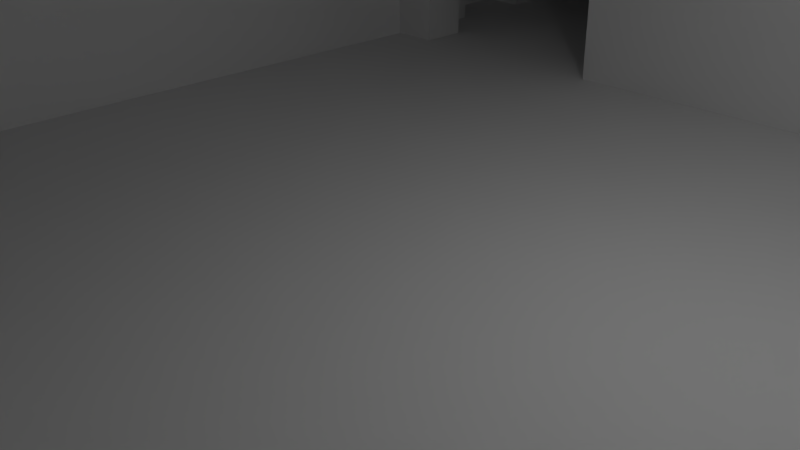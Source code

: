 # Source: apartment2.blend  (saved by Blender 2.71.0; exported with 4.5.12 LTS)
import bpy
from mathutils import Matrix  # noqa: F401  (used for matrix-valued properties, if any)

bpy.ops.wm.read_factory_settings(use_empty=True)
scene = bpy.context.scene
scene.name = 'Scene'

# ---- collections
col_collection_1 = bpy.data.collections.new('Collection 1'); scene.collection.children.link(col_collection_1)

# ---- world
world_world = bpy.data.worlds.new('World'); scene.world = world_world
world_world.color = (0.05088, 0.05088, 0.05088)
world_world.use_sun_shadow = False
world_world.sun_shadow_jitter_overblur = 0.0
world_world.cycles.sampling_method = 'MANUAL'
world_world.cycles.sample_map_resolution = 256

# ---- cameras
cam_camera = bpy.data.cameras.new('Camera')
cam_camera.clip_end = 100.0
cam_camera.lens = 35.0
cam_camera.sensor_width = 32.0
cam_camera.sensor_height = 18.0
cam_camera.ortho_scale = 7.314
cam_camera.dof.focus_distance = 0.0
cam_camera.dof.aperture_fstop = 128.0

# ---- lights
light_lamp = bpy.data.lights.new('Lamp', 'POINT')
light_lamp.transmission_factor = 0.0
light_lamp.cutoff_distance = 30.0
light_lamp.energy = 100.0
light_lamp.shadow_buffer_clip_start = 1.001
light_lamp.shadow_soft_size = 0.1
light_lamp.shadow_maximum_resolution = 0.006
light_lamp.use_absolute_resolution = True
light_lamp.cycles.use_multiple_importance_sampling = False

# ---- meshes
me_plane_002 = bpy.data.meshes.new('Plane.002')
me_plane_002.from_pydata([(-1.0, -1.0, 0.0), (1.0, -1.0, 0.0), (-1.0, 1.0, 0.0), (1.0, 1.0, 0.0), (0.8733, -1.0, 0.0), (0.8733, 1.0, 0.0), (0.3247, 1.0, 0.0), (0.3247, -1.0, 0.0), (-1.0, 0.8467, 0.0), (1.0, 0.8467, 0.0), (0.8733, 0.8467, 0.0), (0.3247, 0.8467, 0.0), (-1.0, 0.4987, 0.0), (1.0, 0.4987, 0.0), (0.8733, 0.4987, 0.0), (0.3247, 0.4987, 0.0), (1.124, 0.8467, 0.0), (1.124, 0.4987, 0.0), (0.8733, -1.124, 0.0), (0.3247, -1.124, 0.0), (0.8733, -2.117, 0.0), (0.3247, -2.117, 0.0), (0.07648, -1.124, 0.0), (0.07648, -2.117, 0.0), (0.9975, -1.124, 0.0), (0.9975, -2.117, 0.0), (0.8733, -2.241, 0.0), (0.3247, -2.241, 0.0), (0.8733, -3.482, 0.0), (0.3247, -3.482, 0.0), (-1.041, -2.241, 0.0), (-1.041, -3.482, 0.0), (1.122, -2.241, 0.0), (1.122, -3.482, 0.0), (0.8733, -1.546, 0.0), (0.3247, -1.546, 0.0), (0.07648, -1.546, 0.0), (0.9975, -1.546, 0.0), (0.8733, -1.288, 0.0), (0.9975, -1.288, 0.0), (0.3247, -1.288, 0.0), (0.07648, -1.288, 0.0), (-0.04764, -1.546, 0.0), (-0.04764, -1.288, 0.0), (-1.041, -1.546, 0.0), (-1.041, -1.288, 0.0), (-0.04764, -2.096, 0.0), (-1.041, -2.096, 0.0), (-0.04764, -1.097, 0.0), (-1.041, -1.097, 0.0), (-0.3106, -3.482, 0.0), (-0.3106, -2.241, 0.0), (0.2233, -3.482, 0.0), (0.2233, -2.241, 0.0), (0.2444, 1.0, 0.0), (0.2444, -1.0, 0.0), (0.2444, 0.8467, 0.0), (0.2444, 0.4987, 0.0), (-0.1835, 1.0, 0.0), (-0.1835, -1.0, 0.0), (-0.1835, 0.8467, 0.0), (-0.1835, 0.4987, 0.0), (-0.263, 1.0, 0.0), (-0.263, -1.0, 0.0), (-0.263, 0.8467, 0.0), (-0.263, 0.4987, 0.0), (-0.6609, 1.0, 0.0), (-0.6609, -1.0, 0.0), (-0.6609, 0.8467, 0.0), (-0.6609, 0.4987, 0.0), (-0.2285, -3.482, 0.0), (-0.2285, -2.241, 0.0), (-0.6756, -2.241, 0.0), (-0.6756, -3.482, 0.0), (1.122, -1.546, 0.0), (1.122, -1.288, 0.0)], [], [(10, 9, 3, 5), (11, 10, 5, 6), (56, 11, 6, 54), (14, 13, 9, 10), (15, 14, 10, 11), (57, 15, 11, 56), (4, 1, 13, 14), (7, 4, 14, 15), (55, 7, 15, 57), (9, 13, 17, 16), (4, 7, 19, 18), (34, 35, 21, 20), (40, 19, 22, 41), (34, 20, 25, 37), (20, 21, 27, 26), (26, 27, 29, 28), (73, 72, 30, 31), (26, 28, 33, 32), (38, 40, 35, 34), (21, 35, 36, 23), (38, 34, 37, 39), (35, 40, 41, 36), (18, 19, 40, 38), (18, 38, 39, 24), (36, 41, 43, 42), (42, 43, 45, 44), (42, 44, 47, 46), (45, 43, 48, 49), (70, 71, 51, 50), (29, 27, 53, 52), (60, 56, 54, 58), (61, 57, 56, 60), (59, 55, 57, 61), (64, 60, 58, 62), (65, 61, 60, 64), (63, 59, 61, 65), (68, 64, 62, 66), (69, 65, 64, 68), (67, 63, 65, 69), (8, 68, 66, 2), (12, 69, 68, 8), (0, 67, 69, 12), (52, 53, 71, 70), (50, 51, 72, 73), (39, 37, 74, 75)])
_k = {(27, 29): 0.45098, (30, 31): 0.45098}
me_plane_002.attributes.new('crease_edge', 'FLOAT', 'EDGE').data.foreach_set('value', [_k.get((min(e.vertices), max(e.vertices)), 0.0) for e in me_plane_002.edges])
me_plane_002.use_remesh_preserve_volume = False
me_plane_002.use_remesh_preserve_attributes = False
me_plane_002.use_mirror_vertex_groups = False
me_plane_002.update()
me_plane = bpy.data.meshes.new('Plane')
me_plane.from_pydata([(-1.0, -1.0, 0.0), (1.0, -1.0, 0.0), (-1.0, 1.0, 0.0), (1.0, 1.0, 0.0), (0.8733, -1.0, 0.0), (0.8733, 1.0, 0.0), (0.3247, 1.0, 0.0), (0.3247, -1.0, 0.0), (-1.0, 0.8467, 0.0), (1.0, 0.8467, 0.0), (0.8733, 0.8467, 0.0), (0.3247, 0.8467, 0.0), (-1.0, 0.4987, 0.0), (1.0, 0.4987, 0.0), (0.8733, 0.4987, 0.0), (0.3247, 0.4987, 0.0), (1.124, 0.8467, 0.0), (1.124, 0.4987, 0.0), (0.8733, -1.124, 0.0), (0.3247, -1.124, 0.0), (0.8733, -2.117, 0.0), (0.3247, -2.117, 0.0), (0.07648, -1.124, 0.0), (0.07648, -2.117, 0.0), (0.9975, -1.124, 0.0), (0.9975, -2.117, 0.0), (0.8733, -2.241, 0.0), (0.3247, -2.241, 0.0), (0.8733, -3.482, 0.0), (0.3247, -3.482, 0.0), (-1.041, -2.241, 0.0), (-1.041, -3.482, 0.0), (1.122, -2.241, 0.0), (1.122, -3.482, 0.0), (0.8733, -1.546, 0.0), (0.3247, -1.546, 0.0), (0.07648, -1.546, 0.0), (0.9975, -1.546, 0.0), (0.8733, -1.288, 0.0), (0.9975, -1.288, 0.0), (0.3247, -1.288, 0.0), (0.07648, -1.288, 0.0), (-0.04764, -1.546, 0.0), (-0.04764, -1.288, 0.0), (-1.041, -1.546, 0.0), (-1.041, -1.288, 0.0), (-0.04764, -2.096, 0.0), (-1.041, -2.096, 0.0), (-0.04764, -1.097, 0.0), (-1.041, -1.097, 0.0), (-0.3106, -3.482, 0.0), (-0.3106, -2.241, 0.0), (0.2233, -3.482, 0.0), (0.2233, -2.241, 0.0), (0.2444, 1.0, 0.0), (0.2444, -1.0, 0.0), (0.2444, 0.8467, 0.0), (0.2444, 0.4987, 0.0), (-0.1835, 1.0, 0.0), (-0.1835, -1.0, 0.0), (-0.1835, 0.8467, 0.0), (-0.1835, 0.4987, 0.0), (-0.263, 1.0, 0.0), (-0.263, -1.0, 0.0), (-0.263, 0.8467, 0.0), (-0.263, 0.4987, 0.0), (-0.6609, 1.0, 0.0), (-0.6609, -1.0, 0.0), (-0.6609, 0.8467, 0.0), (-0.6609, 0.4987, 0.0), (-0.2285, -3.482, 0.0), (-0.2285, -2.241, 0.0), (-0.6756, -2.241, 0.0), (-0.6756, -3.482, 0.0), (1.122, -1.546, 0.0), (1.122, -1.288, 0.0), (-1.0, -1.0, -0.8688), (1.0, -1.0, -0.8688), (-1.0, 1.0, -0.8688), (1.0, 1.0, -0.8688), (0.8733, -1.0, -0.8688), (0.8733, 1.0, -0.8688), (0.3247, 1.0, -0.8688), (0.3247, -1.0, -0.8688), (-1.0, 0.8467, -0.8688), (1.0, 0.8467, -0.8688), (0.8733, 0.8467, -0.8688), (0.3247, 0.8467, -0.8688), (-1.0, 0.4987, -0.8688), (1.0, 0.4987, -0.8688), (0.8733, 0.4987, -0.8688), (0.3247, 0.4987, -0.8688), (1.124, 0.8467, -0.8688), (1.124, 0.4987, -0.8688), (0.8733, -1.124, -0.8688), (0.3247, -1.124, -0.8688), (0.8733, -2.117, -0.8688), (0.3247, -2.117, -0.8688), (0.07648, -1.124, -0.8688), (0.07648, -2.117, -0.8688), (0.9975, -1.124, -0.8688), (0.9975, -2.117, -0.8688), (0.8733, -2.241, -0.8688), (0.3247, -2.241, -0.8688), (0.8733, -3.482, -0.8688), (0.3247, -3.482, -0.8688), (-1.041, -2.241, -0.8688), (-1.041, -3.482, -0.8688), (1.122, -2.241, -0.8688), (1.122, -3.482, -0.8688), (0.8733, -1.546, -0.8688), (0.3247, -1.546, -0.8688), (0.07648, -1.546, -0.8688), (0.9975, -1.546, -0.8688), (0.8733, -1.288, -0.8688), (0.9975, -1.288, -0.8688), (0.3247, -1.288, -0.8688), (0.07648, -1.288, -0.8688), (-0.04764, -1.546, -0.8688), (-0.04764, -1.288, -0.8688), (-1.041, -1.546, -0.8688), (-1.041, -1.288, -0.8688), (-0.04764, -2.096, -0.8688), (-1.041, -2.096, -0.8688), (-0.04764, -1.097, -0.8688), (-1.041, -1.097, -0.8688), (-0.3106, -3.482, -0.8688), (-0.3106, -2.241, -0.8688), (0.2233, -3.482, -0.8688), (0.2233, -2.241, -0.8688), (0.2444, 1.0, -0.8688), (0.2444, -1.0, -0.8688), (0.2444, 0.8467, -0.8688), (0.2444, 0.4987, -0.8688), (-0.1835, 1.0, -0.8688), (-0.1835, -1.0, -0.8688), (-0.1835, 0.8467, -0.8688), (-0.1835, 0.4987, -0.8688), (-0.263, 1.0, -0.8688), (-0.263, -1.0, -0.8688), (-0.263, 0.8467, -0.8688), (-0.263, 0.4987, -0.8688), (-0.6609, 1.0, -0.8688), (-0.6609, -1.0, -0.8688), (-0.6609, 0.8467, -0.8688), (-0.6609, 0.4987, -0.8688), (-0.2285, -3.482, -0.8688), (-0.2285, -2.241, -0.8688), (-0.6756, -2.241, -0.8688), (-0.6756, -3.482, -0.8688), (1.122, -1.546, -0.8688), (1.122, -1.288, -0.8688), (1.0, 0.8467, -0.7385), (1.0, 1.0, -0.7385), (-0.04764, -1.288, -0.7385), (-0.04764, -1.097, -0.7385), (-1.0, 0.8467, -0.7385), (-1.0, 0.4987, -0.7385), (0.9975, -2.117, -0.7385), (0.9975, -1.546, -0.7385), (-0.1835, -1.0, -0.7385), (0.2444, -1.0, -0.7385), (-1.0, 1.0, -0.7385), (-0.6756, -2.241, -0.7385), (-1.041, -2.241, -0.7385), (0.3247, -1.0, -0.7385), (1.124, 0.8467, -0.7385), (-0.3106, -2.241, -0.7385), (-0.6609, 1.0, -0.7385), (0.8733, -2.241, -0.7385), (0.8733, -2.117, -0.7385), (-1.041, -3.482, -0.7385), (-0.6756, -3.482, -0.7385), (0.07648, -1.546, -0.7385), (0.07648, -2.117, -0.7385), (1.122, -3.482, -0.7385), (1.122, -2.241, -0.7385), (1.0, -1.0, -0.7385), (1.0, 0.4987, -0.7385), (1.124, 0.4987, -0.7385), (-0.3106, -3.482, -0.7385), (-1.0, -1.0, -0.7385), (-0.6609, -1.0, -0.7385), (0.3247, -2.117, -0.7385), (0.3247, -2.241, -0.7385), (0.2233, -2.241, -0.7385), (-1.041, -2.096, -0.7385), (-0.04764, -2.096, -0.7385), (0.8733, 1.0, -0.7385), (0.3247, -3.482, -0.7385), (0.8733, -3.482, -0.7385), (-0.04764, -1.546, -0.7385), (0.3247, -1.124, -0.7385), (0.07648, -1.124, -0.7385), (0.8733, -1.124, -0.7385), (0.8733, -1.0, -0.7385), (1.122, -1.546, -0.7385), (1.122, -1.288, -0.7385), (-0.2285, -3.482, -0.7385), (0.9975, -1.288, -0.7385), (0.9975, -1.124, -0.7385), (-1.041, -1.546, -0.7385), (0.3247, 1.0, -0.7385), (-0.2285, -2.241, -0.7385), (0.2233, -3.482, -0.7385), (-1.041, -1.097, -0.7385), (0.07648, -1.288, -0.7385), (-0.263, 1.0, -0.7385), (-0.1835, 1.0, -0.7385), (-1.041, -1.288, -0.7385), (0.2444, 1.0, -0.7385), (-0.263, -1.0, -0.7385), (1.0, 0.8467, -0.2953), (-0.04764, -1.288, -0.2953), (-1.0, 0.8467, -0.2953), (0.9975, -2.117, -0.2953), (-0.1835, -1.0, -0.2953), (-1.0, 1.0, -0.2953), (-0.6756, -2.241, -0.2953), (1.124, 0.8467, -0.2953), (-0.3106, -2.241, -0.2953), (-0.6609, 1.0, -0.2953), (0.8733, -2.241, -0.2953), (-1.041, -3.482, -0.2953), (0.07648, -1.546, -0.2953), (1.122, -3.482, -0.2953), (1.0, -1.0, -0.2953), (-1.0, -1.0, -0.2953), (0.3247, -2.117, -0.2953), (-1.041, -2.096, -0.2953), (0.3247, -3.482, -0.2953), (0.3247, -1.124, -0.2953), (0.8733, -1.124, -0.2953), (1.122, -1.546, -0.2953), (0.9975, -1.288, -0.2953), (-1.041, -1.546, -0.2953), (-0.2285, -2.241, -0.2953), (0.07648, -1.288, -0.2953), (-0.263, 1.0, -0.2953), (-0.1835, 1.0, -0.2953), (0.2444, 1.0, -0.2953), (1.0, 1.0, -0.2953), (-0.04764, -1.097, -0.2953), (-1.0, 0.4987, -0.2953), (0.9975, -1.546, -0.2953), (0.2444, -1.0, -0.2953), (-1.041, -2.241, -0.2953), (0.3247, -1.0, -0.2953), (0.8733, -2.117, -0.2953), (-0.6756, -3.482, -0.2953), (0.07648, -2.117, -0.2953), (1.122, -2.241, -0.2953), (1.0, 0.4987, -0.2953), (1.124, 0.4987, -0.2953), (-0.3106, -3.482, -0.2953), (-0.6609, -1.0, -0.2953), (0.3247, -2.241, -0.2953), (0.2233, -2.241, -0.2953), (-0.04764, -2.096, -0.2953), (0.8733, 1.0, -0.2953), (0.8733, -3.482, -0.2953), (-0.04764, -1.546, -0.2953), (0.07648, -1.124, -0.2953), (0.8733, -1.0, -0.2953), (1.122, -1.288, -0.2953), (-0.2285, -3.482, -0.2953), (0.9975, -1.124, -0.2953), (0.3247, 1.0, -0.2953), (0.2233, -3.482, -0.2953), (-1.041, -1.097, -0.2953), (-1.041, -1.288, -0.2953), (-0.263, -1.0, -0.2953), (-0.6609, 1.064, -0.7385), (0.8733, 1.064, -0.7385), (0.3247, 1.064, -0.7385), (-0.263, 1.064, -0.7385), (-0.6609, 1.064, -0.2953), (-0.263, 1.064, -0.2953), (0.8733, 1.064, -0.2953), (0.3247, 1.064, -0.2953), (-0.1835, 1.057, -0.7385), (0.2444, 1.057, -0.7385), (-0.1835, 1.057, -0.2953), (0.2444, 1.057, -0.2953), (-0.6756, -3.575, -0.7385), (-0.3106, -3.575, -0.7385), (0.3247, -3.575, -0.7385), (0.8733, -3.575, -0.7385), (0.3247, -3.575, -0.2953), (-0.6756, -3.575, -0.2953), (-0.3106, -3.575, -0.2953), (0.8733, -3.575, -0.2953), (-0.2285, -3.525, -0.7385), (0.2233, -3.525, -0.7385), (-0.2285, -3.525, -0.2953), (0.2233, -3.525, -0.2953)], [], [(10, 5, 3, 9), (11, 6, 5, 10), (56, 54, 6, 11), (14, 10, 9, 13), (15, 11, 10, 14), (57, 56, 11, 15), (4, 14, 13, 1), (7, 15, 14, 4), (55, 57, 15, 7), (9, 16, 17, 13), (4, 18, 19, 7), (34, 20, 21, 35), (40, 41, 22, 19), (34, 37, 25, 20), (20, 26, 27, 21), (26, 28, 29, 27), (73, 31, 30, 72), (26, 32, 33, 28), (38, 34, 35, 40), (21, 23, 36, 35), (38, 39, 37, 34), (35, 36, 41, 40), (18, 38, 40, 19), (18, 24, 39, 38), (36, 42, 43, 41), (42, 44, 45, 43), (42, 46, 47, 44), (45, 49, 48, 43), (70, 50, 51, 71), (29, 52, 53, 27), (60, 58, 54, 56), (61, 60, 56, 57), (59, 61, 57, 55), (64, 62, 58, 60), (65, 64, 60, 61), (63, 65, 61, 59), (68, 66, 62, 64), (69, 68, 64, 65), (67, 69, 65, 63), (8, 2, 66, 68), (12, 8, 68, 69), (0, 12, 69, 67), (52, 70, 71, 53), (50, 73, 72, 51), (39, 75, 74, 37), (86, 85, 79, 81), (87, 86, 81, 82), (132, 87, 82, 130), (90, 89, 85, 86), (91, 90, 86, 87), (133, 91, 87, 132), (80, 77, 89, 90), (83, 80, 90, 91), (131, 83, 91, 133), (85, 89, 93, 92), (80, 83, 95, 94), (110, 111, 97, 96), (116, 95, 98, 117), (110, 96, 101, 113), (96, 97, 103, 102), (102, 103, 105, 104), (149, 148, 106, 107), (102, 104, 109, 108), (114, 116, 111, 110), (97, 111, 112, 99), (114, 110, 113, 115), (111, 116, 117, 112), (94, 95, 116, 114), (94, 114, 115, 100), (112, 117, 119, 118), (118, 119, 121, 120), (118, 120, 123, 122), (121, 119, 124, 125), (146, 147, 127, 126), (105, 103, 129, 128), (136, 132, 130, 134), (137, 133, 132, 136), (135, 131, 133, 137), (140, 136, 134, 138), (141, 137, 136, 140), (139, 135, 137, 141), (144, 140, 138, 142), (145, 141, 140, 144), (143, 139, 141, 145), (84, 144, 142, 78), (88, 145, 144, 84), (76, 143, 145, 88), (128, 129, 147, 146), (126, 127, 148, 149), (115, 113, 150, 151), (152, 153, 79, 85), (154, 155, 124, 119), (156, 157, 88, 84), (158, 159, 113, 101), (160, 161, 131, 135), (162, 156, 84, 78), (163, 164, 106, 148), (161, 165, 83, 131), (166, 152, 85, 92), (167, 163, 148, 127), (168, 162, 78, 142), (169, 170, 96, 102), (171, 172, 149, 107), (173, 174, 99, 112), (175, 176, 108, 109), (177, 178, 89, 77), (178, 179, 93, 89), (172, 180, 126, 149), (181, 182, 143, 76), (183, 184, 103, 97), (184, 185, 129, 103), (174, 183, 97, 99), (186, 187, 122, 123), (176, 169, 102, 108), (153, 188, 81, 79), (189, 190, 104, 105), (187, 191, 118, 122), (192, 193, 98, 95), (190, 175, 109, 104), (194, 195, 80, 94), (196, 197, 151, 150), (180, 198, 146, 126), (199, 200, 100, 115), (201, 186, 123, 120), (165, 192, 95, 83), (191, 173, 112, 118), (197, 199, 115, 151), (188, 202, 82, 81), (203, 167, 127, 147), (198, 204, 128, 146), (157, 181, 76, 88), (200, 194, 94, 100), (155, 205, 125, 124), (206, 154, 119, 117), (207, 168, 142, 138), (159, 196, 150, 113), (164, 171, 107, 106), (208, 207, 138, 134), (185, 203, 147, 129), (170, 158, 101, 96), (205, 209, 121, 125), (195, 177, 77, 80), (193, 206, 117, 98), (210, 208, 134, 130), (182, 211, 139, 143), (209, 201, 120, 121), (204, 189, 105, 128), (202, 210, 130, 82), (179, 166, 92, 93), (211, 160, 135, 139), (212, 241, 153, 152), (213, 242, 155, 154), (214, 243, 157, 156), (215, 244, 159, 158), (216, 245, 161, 160), (217, 214, 156, 162), (218, 246, 164, 163), (245, 247, 165, 161), (219, 212, 152, 166), (220, 218, 163, 167), (221, 217, 162, 168), (222, 248, 170, 169), (223, 249, 172, 171), (224, 250, 174, 173), (225, 251, 176, 175), (226, 252, 178, 177), (252, 253, 179, 178), (249, 254, 290, 289), (227, 255, 182, 181), (228, 256, 184, 183), (256, 257, 185, 184), (250, 228, 183, 174), (229, 258, 187, 186), (251, 222, 169, 176), (241, 259, 188, 153), (230, 260, 291, 288), (258, 261, 191, 187), (231, 262, 193, 192), (260, 225, 175, 190), (232, 263, 195, 194), (233, 264, 197, 196), (254, 265, 198, 180), (234, 266, 200, 199), (235, 229, 186, 201), (247, 231, 192, 165), (261, 224, 173, 191), (264, 234, 199, 197), (259, 267, 279, 278), (236, 220, 167, 203), (265, 268, 295, 294), (243, 227, 181, 157), (266, 232, 194, 200), (242, 269, 205, 155), (237, 213, 154, 206), (238, 221, 276, 277), (244, 233, 196, 159), (246, 223, 171, 164), (239, 238, 207, 208), (257, 236, 203, 185), (248, 215, 158, 170), (269, 270, 209, 205), (263, 226, 177, 195), (262, 237, 206, 193), (240, 239, 282, 283), (255, 271, 211, 182), (270, 235, 201, 209), (268, 230, 189, 204), (267, 240, 210, 202), (271, 216, 160, 211), (178, 152, 85, 89), (152, 178, 179, 166), (9, 3, 241, 212), (43, 48, 242, 213), (8, 12, 243, 214), (25, 37, 244, 215), (59, 55, 245, 216), (2, 8, 214, 217), (72, 30, 246, 218), (55, 7, 247, 245), (16, 9, 212, 219), (51, 72, 218, 220), (66, 2, 217, 221), (26, 20, 248, 222), (31, 73, 249, 223), (36, 23, 250, 224), (33, 32, 251, 225), (1, 13, 252, 226), (13, 17, 253, 252), (73, 50, 254, 249), (0, 67, 255, 227), (21, 27, 256, 228), (27, 53, 257, 256), (23, 21, 228, 250), (47, 46, 258, 229), (32, 26, 222, 251), (3, 5, 259, 241), (29, 28, 260, 230), (46, 42, 261, 258), (19, 22, 262, 231), (28, 33, 225, 260), (18, 4, 263, 232), (74, 75, 264, 233), (50, 70, 265, 254), (39, 24, 266, 234), (44, 47, 229, 235), (7, 19, 231, 247), (42, 36, 224, 261), (75, 39, 234, 264), (5, 6, 267, 259), (71, 51, 220, 236), (70, 52, 268, 265), (12, 0, 227, 243), (24, 18, 232, 266), (48, 49, 269, 242), (41, 43, 213, 237), (62, 66, 221, 238), (37, 74, 233, 244), (30, 31, 223, 246), (58, 62, 238, 239), (53, 71, 236, 257), (20, 25, 215, 248), (49, 45, 270, 269), (4, 1, 226, 263), (22, 41, 237, 262), (54, 58, 239, 240), (67, 63, 271, 255), (45, 44, 235, 270), (52, 29, 230, 268), (6, 54, 240, 267), (63, 59, 216, 271), (267, 202, 274, 279), (188, 259, 278, 273), (207, 238, 277, 275), (221, 168, 272, 276), (168, 207, 275, 272), (202, 188, 273, 274), (210, 240, 283, 281), (239, 208, 280, 282), (208, 210, 281, 280), (83, 165, 195, 80), (192, 165, 195, 194), (192, 95, 94, 194), (206, 173, 112, 117), (206, 154, 191, 173), (97, 183, 170, 96), (170, 183, 184, 169), (103, 102, 169, 184), (154, 119, 118, 191), (260, 190, 287, 291), (254, 180, 285, 290), (172, 249, 289, 284), (189, 230, 288, 286), (190, 189, 286, 287), (180, 172, 284, 285), (268, 204, 293, 295), (198, 265, 294, 292), (204, 198, 292, 293)])
_k = {(27, 29): 0.45098, (30, 31): 0.45098, (103, 105): 0.45098, (106, 107): 0.45098}
me_plane.attributes.new('crease_edge', 'FLOAT', 'EDGE').data.foreach_set('value', [_k.get((min(e.vertices), max(e.vertices)), 0.0) for e in me_plane.edges])
me_plane.use_remesh_preserve_volume = False
me_plane.use_remesh_preserve_attributes = False
me_plane.use_mirror_vertex_groups = False
me_plane.update()

# ---- objects
ob_plane_002 = bpy.data.objects.new('Plane.002', me_plane_002)
ob_plane = bpy.data.objects.new('Plane', me_plane)
ob_lamp = bpy.data.objects.new('Lamp', light_lamp)
ob_camera = bpy.data.objects.new('Camera', cam_camera)

# ---- transforms, parenting, visibility, modifiers, constraints
ob_plane_002.location = (35.01, 0.0, 0.0)
ob_plane_002.scale = (-8.057, -8.057, -8.057)
ob_plane_002.hide_render = True
ob_plane_002.lineart.crease_threshold = 0.0
ob_plane.location = (0.0, 0.0, 0.0)
ob_plane.scale = (-8.057, -8.057, -8.057)
ob_plane.lineart.crease_threshold = 0.0
ob_lamp.location = (4.076, 1.005, 5.904)
ob_lamp.rotation_euler = (0.6503, 0.05522, 1.866)
ob_lamp.lock_rotations_4d = False
ob_lamp.empty_display_type = 'ARROWS'
ob_lamp.color = (0.0, 0.0, 0.0, 0.0)
ob_lamp.lineart.crease_threshold = 0.0
ob_camera.location = (7.481, -6.508, 5.344)
ob_camera.rotation_euler = (1.109, 0.01082, 0.8149)
ob_camera.lock_rotations_4d = False
ob_camera.empty_display_type = 'ARROWS'
ob_camera.color = (0.0, 0.0, 0.0, 0.0)
ob_camera.display_type = 'WIRE'
ob_camera.lineart.crease_threshold = 0.0

# ---- collection membership
col_collection_1.objects.link(ob_plane_002)
col_collection_1.objects.link(ob_plane)
col_collection_1.objects.link(ob_lamp)
col_collection_1.objects.link(ob_camera)

# ---- scene / render settings (as saved in the file)
scene.camera = ob_camera
scene.frame_start = 1; scene.frame_end = 250; scene.frame_set(0)
scene.render.engine = 'BLENDER_EEVEE_NEXT'
scene.render.resolution_percentage = 50
scene.render.dither_intensity = 0.0
scene.cycles.use_denoising = False
scene.cycles.samples = 10
scene.cycles.sampling_pattern = 'TABULATED_SOBOL'
scene.cycles.light_sampling_threshold = 0.0
scene.cycles.use_adaptive_sampling = False
scene.cycles.use_light_tree = False
scene.cycles.blur_glossy = 0.0
scene.cycles.volume_bounces = 1
scene.cycles.pixel_filter_type = 'GAUSSIAN'
scene.cycles.sample_clamp_indirect = 0.0
scene.view_settings.view_transform = 'Standard'
bpy.context.view_layer.update()
